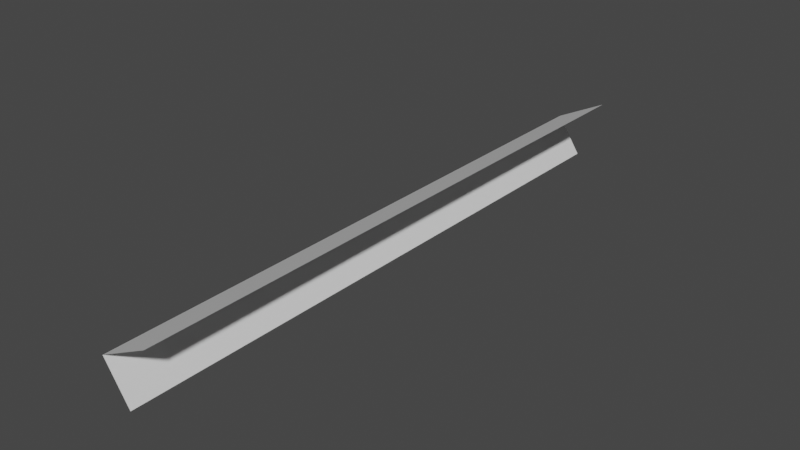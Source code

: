 # Source: Mod_House_Roof_End_B.blend  (saved by Blender 2.80.75; exported with 4.5.12 LTS)
import bpy
from mathutils import Matrix  # noqa: F401  (used for matrix-valued properties, if any)

bpy.ops.wm.read_factory_settings(use_empty=True)
scene = bpy.context.scene
scene.name = 'Scene'

# ---- collections
col_collection = bpy.data.collections.new('Collection'); scene.collection.children.link(col_collection)

# ---- materials (node trees are filled in below, after node groups)
mat_material = bpy.data.materials.new('Material')
mat_material.alpha_threshold = 0.0
mat_material.use_transparent_shadow = False
mat_material.line_color = (0.0, 0.0, 0.0, 1.0)

# ---- material node trees
mat_material.use_nodes = True; mat_material.node_tree.nodes.clear()
_N = mat_material.node_tree.nodes; _L = mat_material.node_tree.links
n0 = _N.new('ShaderNodeOutputMaterial'); n0.name = 'Material Output'; n0.location = (300, 300)
n1 = _N.new('ShaderNodeBsdfPrincipled'); n1.name = 'Principled BSDF'; n1.location = (10, 300)
n1.distribution = 'GGX'
n1.subsurface_method = 'BURLEY'
n1.inputs[2].default_value = 0.4
n1.inputs[3].default_value = 1.45
n1.inputs[27].default_value = (0.0, 0.0, 0.0, 1.0)
n1.inputs[28].default_value = 1.0
_L.new(n1.outputs[0], n0.inputs[0])
n0.is_active_output = True

# ---- world
world_world = bpy.data.worlds.new('World'); scene.world = world_world
world_world.use_nodes = True; world_world.node_tree.nodes.clear()
_N = world_world.node_tree.nodes; _L = world_world.node_tree.links
n0 = _N.new('ShaderNodeOutputWorld'); n0.name = 'World Output'; n0.location = (300, 300)
n1 = _N.new('ShaderNodeBackground'); n1.name = 'Background'; n1.location = (10, 300)
n1.inputs[0].default_value = (0.05088, 0.05088, 0.05088, 1.0)
_L.new(n1.outputs[0], n0.inputs[0])
n0.is_active_output = True
world_world.color = (0.05088, 0.05088, 0.05088)
world_world.use_sun_shadow = False
world_world.sun_shadow_jitter_overblur = 0.0

# ---- meshes
me_cube = bpy.data.meshes.new('Cube')
me_cube.from_pydata([(-0.5, 0.5, 1.0), (-0.5417, 0.5, 0.8958), (-0.5, -0.5, 1.0), (-0.5833, 0.5, 0.9583), (-0.5417, -0.5, 0.8958), (-0.5833, 0.5, 0.9583), (-0.5833, -0.5, 0.9583), (-0.5833, -0.5, 0.9583)], [], [(2, 0, 3, 6), (4, 7, 5, 1)])
_uv = me_cube.uv_layers.new(name='UVMap')
_uv.uv.foreach_set('vector', [0.2054, 0.9688, 0.04464, 0.9688, 0.04464, 0.9531, 0.2054, 0.9531, 0.2031, 0.9531, 0.2031, 0.9375, 0.04688, 0.9375, 0.04688, 0.9531])
me_cube.materials.append(mat_material)
me_cube.use_remesh_preserve_volume = False
me_cube.use_remesh_preserve_attributes = False
me_cube.use_mirror_vertex_groups = False
me_cube.update()

# ---- objects
ob_model = bpy.data.objects.new('Model', me_cube)

# ---- transforms, parenting, visibility, modifiers, constraints
ob_model.location = (0.0, 0.0, 0.0)
ob_model.lock_rotations_4d = False
ob_model.empty_display_type = 'ARROWS'
ob_model.lineart.crease_threshold = 0.0

# ---- collection membership
col_collection.objects.link(ob_model)

# ---- scene / render settings (as saved in the file)
scene.frame_start = 1; scene.frame_end = 250; scene.frame_set(1)
scene.render.engine = 'BLENDER_EEVEE_NEXT'
scene.cycles.use_denoising = False
scene.cycles.samples = 128
scene.cycles.sampling_pattern = 'TABULATED_SOBOL'
scene.cycles.use_adaptive_sampling = False
scene.cycles.use_light_tree = False
scene.view_settings.view_transform = 'Filmic'
bpy.context.view_layer.update()

# ---- added for rendering (the .blend has no active camera and no usable light): camera, sun
cam_auto = bpy.data.cameras.new('AutoCamera')
cam_auto.lens = 50.0
cam_auto.sensor_width = 36.0
cam_auto.clip_end = 1000.0
ob_auto_camera = bpy.data.objects.new('AutoCamera', cam_auto)
scene.collection.objects.link(ob_auto_camera)
ob_auto_camera.location = (0.391754, -1.1201, 1.69465)
ob_auto_camera.rotation_euler = (1.09748, -7.21219e-08, 0.694738)
scene.camera = ob_auto_camera
light_auto_sun = bpy.data.lights.new('AutoSun', 'SUN')
light_auto_sun.energy = 3.0
light_auto_sun.angle = 0.0523599
ob_auto_sun = bpy.data.objects.new('AutoSun', light_auto_sun)
scene.collection.objects.link(ob_auto_sun)
ob_auto_sun.rotation_euler = (0.872665, 0.174533, 0.523599)
bpy.context.view_layer.update()
